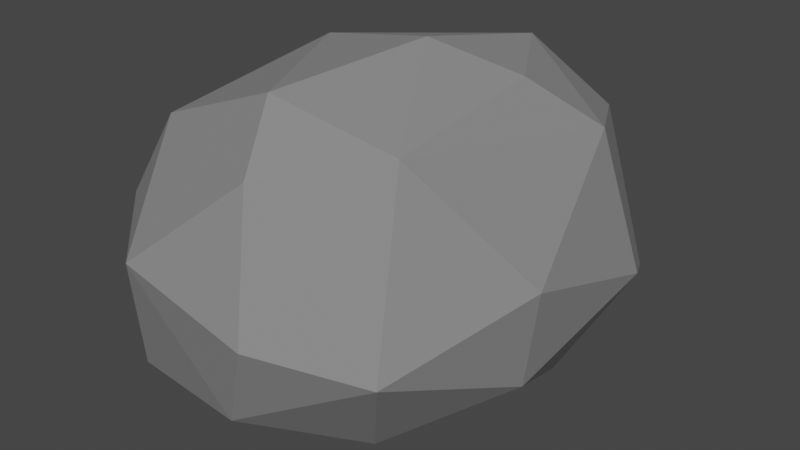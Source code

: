 # Source: waterStone.blend  (saved by Blender 2.93.21; exported with 4.5.12 LTS)
import bpy
from mathutils import Matrix  # noqa: F401  (used for matrix-valued properties, if any)

bpy.ops.wm.read_factory_settings(use_empty=True)
scene = bpy.context.scene
scene.name = 'Scene'

# ---- collections
col_collection = bpy.data.collections.new('Collection'); scene.collection.children.link(col_collection)

# ---- materials (node trees are filled in below, after node groups)
mat_stone = bpy.data.materials.new('stone')
mat_stone.alpha_threshold = 0.0
mat_stone.use_transparent_shadow = False
mat_stone.line_color = (0.0, 0.0, 0.0, 1.0)

# ---- material node trees
mat_stone.use_nodes = True; mat_stone.node_tree.nodes.clear()
_N = mat_stone.node_tree.nodes; _L = mat_stone.node_tree.links
n0 = _N.new('ShaderNodeOutputMaterial'); n0.name = 'Material Output'; n0.location = (300, 300)
n1 = _N.new('ShaderNodeBsdfPrincipled'); n1.name = 'Principled BSDF'; n1.location = (10, 300)
n1.distribution = 'GGX'
n1.subsurface_method = 'BURLEY'
n1.inputs[0].default_value = (0.233, 0.233, 0.233, 1.0)
n1.inputs[2].default_value = 1.0
n1.inputs[3].default_value = 1.45
n1.inputs[13].default_value = 0.2604
n1.inputs[27].default_value = (0.0, 0.0, 0.0, 1.0)
n1.inputs[28].default_value = 1.0
_L.new(n1.outputs[0], n0.inputs[0])
n0.is_active_output = True

# ---- world
world_world = bpy.data.worlds.new('World'); scene.world = world_world
world_world.use_nodes = True; world_world.node_tree.nodes.clear()
_N = world_world.node_tree.nodes; _L = world_world.node_tree.links
n0 = _N.new('ShaderNodeOutputWorld'); n0.name = 'World Output'; n0.location = (300, 300)
n1 = _N.new('ShaderNodeBackground'); n1.name = 'Background'; n1.location = (10, 300)
n1.inputs[0].default_value = (0.05088, 0.05088, 0.05088, 1.0)
_L.new(n1.outputs[0], n0.inputs[0])
n0.is_active_output = True
world_world.color = (0.05088, 0.05088, 0.05088)
world_world.use_sun_shadow = False
world_world.sun_shadow_jitter_overblur = 0.0

# ---- meshes
me_cube_003 = bpy.data.meshes.new('Cube.003')
me_cube_003.from_pydata([(0.474, 1.0, 0.474), (0.474, 0.474, 1.0), (1.0, 0.474, 0.474), (0.474, 0.474, -1.0), (0.474, 1.0, -0.474), (1.0, 0.474, -0.474), (1.0, -0.474, 0.474), (0.474, -0.474, 1.0), (0.474, -1.0, 0.474), (1.0, -0.474, -0.474), (0.474, -1.0, -0.474), (0.474, -0.474, -1.0), (-0.474, 1.0, 0.474), (-1.0, 0.474, 0.474), (-0.474, 0.474, 1.0), (-1.0, 0.474, -0.474), (-0.474, 1.0, -0.474), (-0.474, 0.474, -1.0), (-1.0, -0.474, 0.474), (-0.474, -1.0, 0.474), (-0.474, -0.474, 1.0), (-0.474, -0.474, -1.0), (-0.474, -1.0, -0.474), (-1.0, -0.474, -0.474)], [], [(17, 3, 11, 21), (23, 18, 13, 15), (10, 8, 19, 22), (1, 14, 20, 7), (5, 2, 6, 9), (0, 1, 2), (3, 4, 5), (6, 7, 8), (9, 10, 11), (12, 13, 14), (15, 16, 17), (18, 19, 20), (21, 22, 23), (17, 21, 23, 15), (3, 17, 16, 4), (2, 5, 4, 0), (22, 19, 18, 23), (8, 10, 9, 6), (12, 16, 15, 13), (7, 20, 19, 8), (1, 7, 6, 2), (21, 11, 10, 22), (20, 14, 13, 18), (14, 1, 0, 12), (11, 3, 5, 9), (16, 12, 0, 4)])
_uv = me_cube_003.uv_layers.new(name='UVMap')
_uv.uv.foreach_set('vector', [0.1907, 0.5657, 0.3093, 0.5657, 0.3093, 0.6843, 0.1907, 0.6843, 0.4407, 0.06575, 0.5593, 0.06575, 0.5593, 0.1843, 0.4407, 0.1843, 0.4407, 0.8157, 0.5593, 0.8157, 0.5593, 0.9343, 0.4407, 0.9343, 0.6907, 0.5657, 0.8093, 0.5657, 0.8093, 0.6843, 0.6907, 0.6843, 0.4407, 0.5657, 0.5593, 0.5657, 0.5593, 0.6843, 0.4407, 0.6843, 0.5593, 0.4343, 0.625, 0.4343, 0.5593, 0.5, 0.3093, 0.5657, 0.3093, 0.5, 0.375, 0.5657, 0.5593, 0.6843, 0.625, 0.6843, 0.5593, 0.75, 0.4407, 0.75, 0.375, 0.8157, 0.375, 0.8157, 0.5593, 0.25, 0.5593, 0.25, 0.625, 0.1843, 0.4407, 0.1843, 0.4407, 0.25, 0.375, 0.1843, 0.5593, 0.06575, 0.5593, 0.0, 0.625, 0.06575, 0.1907, 0.6843, 0.1907, 0.75, 0.125, 0.6843, 0.1907, 0.5657, 0.1907, 0.6843, 0.125, 0.6843, 0.125, 0.5657, 0.3093, 0.5657, 0.1907, 0.5657, 0.1907, 0.5, 0.3093, 0.5, 0.5593, 0.5657, 0.4407, 0.5657, 0.4407, 0.4343, 0.5593, 0.4343, 0.4407, 0.0, 0.5593, 0.0, 0.5593, 0.06575, 0.4407, 0.06575, 0.5593, 0.8157, 0.4407, 0.8157, 0.4407, 0.6843, 0.5593, 0.6843, 0.5593, 0.3157, 0.4407, 0.3157, 0.4407, 0.1843, 0.5593, 0.1843, 0.625, 0.8157, 0.625, 0.9343, 0.5593, 0.9343, 0.5593, 0.8157, 0.6907, 0.5657, 0.6907, 0.6843, 0.5593, 0.6843, 0.5593, 0.5657, 0.1907, 0.6843, 0.3093, 0.6843, 0.3093, 0.75, 0.1907, 0.75, 0.625, 0.06575, 0.625, 0.1843, 0.5593, 0.1843, 0.5593, 0.06575, 0.625, 0.3157, 0.625, 0.4343, 0.5593, 0.4343, 0.5593, 0.3157, 0.3093, 0.6843, 0.3093, 0.5657, 0.4407, 0.5657, 0.4407, 0.6843, 0.4407, 0.3157, 0.5593, 0.3157, 0.5593, 0.4343, 0.4407, 0.4343])
me_cube_003.materials.append(mat_stone)
me_cube_003.use_remesh_preserve_volume = False
me_cube_003.use_remesh_preserve_attributes = False
me_cube_003.use_mirror_vertex_groups = False
me_cube_003.update()

# ---- objects
ob_cube_003 = bpy.data.objects.new('Cube.003', me_cube_003)

# ---- transforms, parenting, visibility, modifiers, constraints
ob_cube_003.location = (-1.8, 0.4133, -0.4613)
ob_cube_003.rotation_euler = (-1.414, -1.07, -3.45)
ob_cube_003.scale = (1.904, 2.026, 2.637)
ob_cube_003.lock_rotations_4d = False
ob_cube_003.empty_display_type = 'ARROWS'
ob_cube_003.lineart.crease_threshold = 0.0
_m = ob_cube_003.modifiers.new('Subdivision', 'SUBSURF')
_m.levels = 4
_m.render_levels = 3
_m = ob_cube_003.modifiers.new('Displace', 'DISPLACE')
_m = ob_cube_003.modifiers.new('Decimate', 'DECIMATE')
_m.ratio = 0.5395
_m = ob_cube_003.modifiers.new('Decimate.001', 'DECIMATE')
_m.ratio = 0.2039
_m = ob_cube_003.modifiers.new('Decimate.002', 'DECIMATE')
_m.ratio = 0.2237

# ---- collection membership
col_collection.objects.link(ob_cube_003)

# ---- scene / render settings (as saved in the file)
scene.frame_start = 1; scene.frame_end = 250; scene.frame_set(1)
scene.render.engine = 'BLENDER_EEVEE_NEXT'
scene.cycles.use_denoising = False
scene.cycles.samples = 128
scene.cycles.sampling_pattern = 'TABULATED_SOBOL'
scene.cycles.use_adaptive_sampling = False
scene.cycles.use_light_tree = False
scene.view_settings.view_transform = 'Filmic'
bpy.context.view_layer.update()

# ---- added for rendering (the .blend has no active camera and no usable light): camera, sun
cam_auto = bpy.data.cameras.new('AutoCamera')
cam_auto.lens = 50.0
cam_auto.sensor_width = 36.0
cam_auto.clip_end = 1000.0
ob_auto_camera = bpy.data.objects.new('AutoCamera', cam_auto)
scene.collection.objects.link(ob_auto_camera)
ob_auto_camera.location = (7.3029, -10.3209, 6.7945)
ob_auto_camera.rotation_euler = (1.09748, -7.21219e-08, 0.694738)
scene.camera = ob_auto_camera
light_auto_sun = bpy.data.lights.new('AutoSun', 'SUN')
light_auto_sun.energy = 3.0
light_auto_sun.angle = 0.0523599
ob_auto_sun = bpy.data.objects.new('AutoSun', light_auto_sun)
scene.collection.objects.link(ob_auto_sun)
ob_auto_sun.rotation_euler = (0.872665, 0.174533, 0.523599)
bpy.context.view_layer.update()
